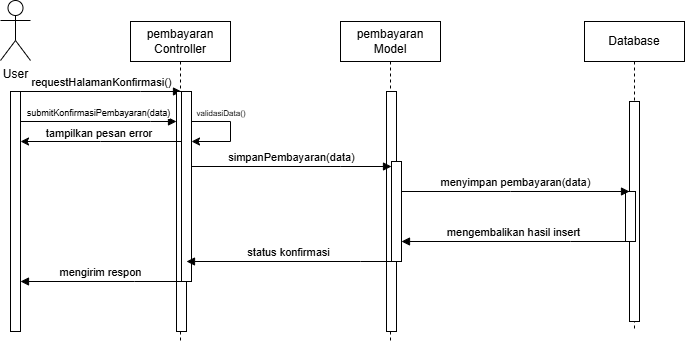

The diagram above was exported from draw.io. Its source (the exported page's mxGraphModel, read from the mxfile embedded in the PNG):
<mxGraphModel dx="1025" dy="451" grid="1" gridSize="10" guides="1" tooltips="1" connect="1" arrows="1" fold="1" page="1" pageScale="1" pageWidth="850" pageHeight="1100" math="0" shadow="0">
  <root>
    <mxCell id="0" />
    <mxCell id="1" parent="0" />
    <mxCell id="aM9ryv3xv72pqoxQDRHE-1" parent="1" style="shape=umlLifeline;perimeter=lifelinePerimeter;whiteSpace=wrap;html=1;container=0;dropTarget=0;collapsible=0;recursiveResize=0;outlineConnect=0;portConstraint=eastwest;newEdgeStyle={&quot;edgeStyle&quot;:&quot;elbowEdgeStyle&quot;,&quot;elbow&quot;:&quot;vertical&quot;,&quot;curved&quot;:0,&quot;rounded&quot;:0};" value="pembayaran Model" vertex="1">
      <mxGeometry height="320" width="100" x="410" y="40" as="geometry" />
    </mxCell>
    <mxCell id="aM9ryv3xv72pqoxQDRHE-2" parent="aM9ryv3xv72pqoxQDRHE-1" style="html=1;points=[];perimeter=orthogonalPerimeter;outlineConnect=0;targetShapes=umlLifeline;portConstraint=eastwest;newEdgeStyle={&quot;edgeStyle&quot;:&quot;elbowEdgeStyle&quot;,&quot;elbow&quot;:&quot;vertical&quot;,&quot;curved&quot;:0,&quot;rounded&quot;:0};" value="" vertex="1">
      <mxGeometry height="240" width="10" x="46" y="70" as="geometry" />
    </mxCell>
    <mxCell id="NEZw0eiykOOnan-eiZfQ-18" parent="aM9ryv3xv72pqoxQDRHE-1" style="html=1;points=[];perimeter=orthogonalPerimeter;outlineConnect=0;targetShapes=umlLifeline;portConstraint=eastwest;newEdgeStyle={&quot;edgeStyle&quot;:&quot;elbowEdgeStyle&quot;,&quot;elbow&quot;:&quot;vertical&quot;,&quot;curved&quot;:0,&quot;rounded&quot;:0};" value="" vertex="1">
      <mxGeometry height="100" width="10" x="51" y="140" as="geometry" />
    </mxCell>
    <mxCell id="aM9ryv3xv72pqoxQDRHE-5" parent="1" style="shape=umlLifeline;perimeter=lifelinePerimeter;whiteSpace=wrap;html=1;container=0;dropTarget=0;collapsible=0;recursiveResize=0;outlineConnect=0;portConstraint=eastwest;newEdgeStyle={&quot;edgeStyle&quot;:&quot;elbowEdgeStyle&quot;,&quot;elbow&quot;:&quot;vertical&quot;,&quot;curved&quot;:0,&quot;rounded&quot;:0};" value="Database" vertex="1">
      <mxGeometry height="310" width="100" x="654" y="40" as="geometry" />
    </mxCell>
    <mxCell id="aM9ryv3xv72pqoxQDRHE-6" parent="aM9ryv3xv72pqoxQDRHE-5" style="html=1;points=[];perimeter=orthogonalPerimeter;outlineConnect=0;targetShapes=umlLifeline;portConstraint=eastwest;newEdgeStyle={&quot;edgeStyle&quot;:&quot;elbowEdgeStyle&quot;,&quot;elbow&quot;:&quot;vertical&quot;,&quot;curved&quot;:0,&quot;rounded&quot;:0};" value="" vertex="1">
      <mxGeometry height="220" width="10" x="45" y="80" as="geometry" />
    </mxCell>
    <mxCell id="NEZw0eiykOOnan-eiZfQ-24" parent="aM9ryv3xv72pqoxQDRHE-5" style="html=1;points=[];perimeter=orthogonalPerimeter;outlineConnect=0;targetShapes=umlLifeline;portConstraint=eastwest;newEdgeStyle={&quot;edgeStyle&quot;:&quot;elbowEdgeStyle&quot;,&quot;elbow&quot;:&quot;vertical&quot;,&quot;curved&quot;:0,&quot;rounded&quot;:0};" value="" vertex="1">
      <mxGeometry height="50" width="10" x="41" y="170" as="geometry" />
    </mxCell>
    <mxCell id="aM9ryv3xv72pqoxQDRHE-7" edge="1" parent="1" source="NEZw0eiykOOnan-eiZfQ-18" style="html=1;verticalAlign=bottom;endArrow=block;edgeStyle=elbowEdgeStyle;elbow=vertical;curved=0;rounded=0;" target="aM9ryv3xv72pqoxQDRHE-6" value="menyimpan pembayaran(data)">
      <mxGeometry relative="1" as="geometry">
        <Array as="points">
          <mxPoint x="580" y="210" />
        </Array>
        <mxPoint x="470" y="233" as="sourcePoint" />
        <mxPoint x="699" y="233" as="targetPoint" />
      </mxGeometry>
    </mxCell>
    <mxCell id="aM9ryv3xv72pqoxQDRHE-9" edge="1" parent="1" source="NEZw0eiykOOnan-eiZfQ-24" style="html=1;verticalAlign=bottom;endArrow=block;edgeStyle=elbowEdgeStyle;elbow=vertical;curved=0;rounded=0;" target="NEZw0eiykOOnan-eiZfQ-18" value="mengembalikan hasil insert">
      <mxGeometry relative="1" as="geometry">
        <Array as="points">
          <mxPoint x="640" y="260" />
        </Array>
        <mxPoint x="699" y="250" as="sourcePoint" />
        <mxPoint x="466" y="250" as="targetPoint" />
      </mxGeometry>
    </mxCell>
    <mxCell id="NEZw0eiykOOnan-eiZfQ-3" parent="1" style="shape=umlActor;verticalLabelPosition=bottom;verticalAlign=top;html=1;outlineConnect=0;" value="User" vertex="1">
      <mxGeometry height="60" width="30" x="70" y="19" as="geometry" />
    </mxCell>
    <mxCell id="NEZw0eiykOOnan-eiZfQ-14" edge="1" parent="1" source="NEZw0eiykOOnan-eiZfQ-17" style="html=1;verticalAlign=bottom;endArrow=block;edgeStyle=elbowEdgeStyle;elbow=vertical;curved=0;rounded=0;" target="NEZw0eiykOOnan-eiZfQ-22" value="  requestHalamanKonfirmasi()">
      <mxGeometry relative="1" as="geometry">
        <Array as="points">
          <mxPoint x="210" y="110" />
        </Array>
        <mxPoint x="100" y="170" as="sourcePoint" />
        <mxPoint x="261" y="170" as="targetPoint" />
      </mxGeometry>
    </mxCell>
    <mxCell id="NEZw0eiykOOnan-eiZfQ-17" parent="1" style="html=1;points=[];perimeter=orthogonalPerimeter;outlineConnect=0;targetShapes=umlLifeline;portConstraint=eastwest;newEdgeStyle={&quot;edgeStyle&quot;:&quot;elbowEdgeStyle&quot;,&quot;elbow&quot;:&quot;vertical&quot;,&quot;curved&quot;:0,&quot;rounded&quot;:0};" value="" vertex="1">
      <mxGeometry height="240" width="10" x="80" y="110" as="geometry" />
    </mxCell>
    <mxCell id="NEZw0eiykOOnan-eiZfQ-20" parent="1" style="shape=umlLifeline;perimeter=lifelinePerimeter;whiteSpace=wrap;html=1;container=0;dropTarget=0;collapsible=0;recursiveResize=0;outlineConnect=0;portConstraint=eastwest;newEdgeStyle={&quot;edgeStyle&quot;:&quot;elbowEdgeStyle&quot;,&quot;elbow&quot;:&quot;vertical&quot;,&quot;curved&quot;:0,&quot;rounded&quot;:0};" value="pembayaran Controller" vertex="1">
      <mxGeometry height="320" width="100" x="200" y="40" as="geometry" />
    </mxCell>
    <mxCell id="NEZw0eiykOOnan-eiZfQ-21" parent="NEZw0eiykOOnan-eiZfQ-20" style="html=1;points=[];perimeter=orthogonalPerimeter;outlineConnect=0;targetShapes=umlLifeline;portConstraint=eastwest;newEdgeStyle={&quot;edgeStyle&quot;:&quot;elbowEdgeStyle&quot;,&quot;elbow&quot;:&quot;vertical&quot;,&quot;curved&quot;:0,&quot;rounded&quot;:0};" value="" vertex="1">
      <mxGeometry height="240" width="10" x="46" y="70" as="geometry" />
    </mxCell>
    <mxCell id="NEZw0eiykOOnan-eiZfQ-22" parent="NEZw0eiykOOnan-eiZfQ-20" style="html=1;points=[];perimeter=orthogonalPerimeter;outlineConnect=0;targetShapes=umlLifeline;portConstraint=eastwest;newEdgeStyle={&quot;edgeStyle&quot;:&quot;elbowEdgeStyle&quot;,&quot;elbow&quot;:&quot;vertical&quot;,&quot;curved&quot;:0,&quot;rounded&quot;:0};" value="" vertex="1">
      <mxGeometry height="190" width="10" x="51" y="70" as="geometry" />
    </mxCell>
    <mxCell id="NEZw0eiykOOnan-eiZfQ-28" edge="1" parent="NEZw0eiykOOnan-eiZfQ-20" source="NEZw0eiykOOnan-eiZfQ-22" style="endArrow=classic;html=1;rounded=0;" target="NEZw0eiykOOnan-eiZfQ-22" value="">
      <mxGeometry height="50" relative="1" width="50" as="geometry">
        <Array as="points">
          <mxPoint x="100" y="100" />
          <mxPoint x="100" y="120" />
        </Array>
        <mxPoint x="60" y="110" as="sourcePoint" />
        <mxPoint x="110" y="60" as="targetPoint" />
      </mxGeometry>
    </mxCell>
    <mxCell id="NEZw0eiykOOnan-eiZfQ-23" edge="1" parent="1" style="html=1;verticalAlign=bottom;endArrow=block;edgeStyle=elbowEdgeStyle;elbow=vertical;curved=0;rounded=0;" target="NEZw0eiykOOnan-eiZfQ-18" value="  simpanPembayaran(data)">
      <mxGeometry relative="1" as="geometry">
        <Array as="points">
          <mxPoint x="410" y="185" />
        </Array>
        <mxPoint x="261" y="185" as="sourcePoint" />
        <mxPoint x="461" y="185" as="targetPoint" />
      </mxGeometry>
    </mxCell>
    <mxCell id="NEZw0eiykOOnan-eiZfQ-25" edge="1" parent="1" source="NEZw0eiykOOnan-eiZfQ-18" style="html=1;verticalAlign=bottom;endArrow=block;edgeStyle=elbowEdgeStyle;elbow=vertical;curved=0;rounded=0;" target="NEZw0eiykOOnan-eiZfQ-21" value="status konfirmasi">
      <mxGeometry relative="1" as="geometry">
        <Array as="points">
          <mxPoint x="430" y="280" />
        </Array>
        <mxPoint x="449" y="290" as="sourcePoint" />
        <mxPoint x="220" y="290" as="targetPoint" />
      </mxGeometry>
    </mxCell>
    <mxCell id="NEZw0eiykOOnan-eiZfQ-26" edge="1" parent="1" source="NEZw0eiykOOnan-eiZfQ-22" style="html=1;verticalAlign=bottom;endArrow=block;edgeStyle=elbowEdgeStyle;elbow=vertical;curved=0;rounded=0;" target="NEZw0eiykOOnan-eiZfQ-17" value="&lt;font style=&quot;font-size: 11px;&quot;&gt;mengirim respon&lt;/font&gt;">
      <mxGeometry relative="1" as="geometry">
        <Array as="points">
          <mxPoint x="204" y="300" />
        </Array>
        <mxPoint x="246" y="300" as="sourcePoint" />
        <mxPoint x="30" y="300" as="targetPoint" />
      </mxGeometry>
    </mxCell>
    <mxCell id="NEZw0eiykOOnan-eiZfQ-27" edge="1" parent="1" source="NEZw0eiykOOnan-eiZfQ-17" style="html=1;verticalAlign=bottom;endArrow=block;edgeStyle=elbowEdgeStyle;elbow=vertical;curved=0;rounded=0;" target="NEZw0eiykOOnan-eiZfQ-21" value="&lt;font style=&quot;font-size: 9px;&quot;&gt;   submitKonfirmasiPembayaran(data)&lt;/font&gt;">
      <mxGeometry relative="1" as="geometry">
        <Array as="points">
          <mxPoint x="220" y="140" />
        </Array>
        <mxPoint x="100" y="120" as="sourcePoint" />
        <mxPoint x="261" y="120" as="targetPoint" />
      </mxGeometry>
    </mxCell>
    <mxCell id="NEZw0eiykOOnan-eiZfQ-31" parent="1" style="text;html=1;whiteSpace=wrap;strokeColor=none;fillColor=none;align=center;verticalAlign=middle;rounded=0;" value="&lt;font style=&quot;font-size: 8px;&quot;&gt;validasiData()&lt;/font&gt;" vertex="1">
      <mxGeometry height="33" width="60" x="261" y="114" as="geometry" />
    </mxCell>
    <mxCell id="NEZw0eiykOOnan-eiZfQ-32" edge="1" parent="1" source="NEZw0eiykOOnan-eiZfQ-22" style="endArrow=classic;html=1;rounded=0;" target="NEZw0eiykOOnan-eiZfQ-17" value="">
      <mxGeometry height="50" relative="1" width="50" as="geometry">
        <Array as="points">
          <mxPoint x="170" y="160" />
        </Array>
        <mxPoint x="129.28932188134524" y="250" as="sourcePoint" />
        <mxPoint x="110" y="190" as="targetPoint" />
      </mxGeometry>
    </mxCell>
    <mxCell id="NEZw0eiykOOnan-eiZfQ-33" parent="1" style="text;html=1;whiteSpace=wrap;strokeColor=none;fillColor=none;align=center;verticalAlign=middle;rounded=0;" value="&lt;font style=&quot;font-size: 11px;&quot;&gt;tampilkan pesan error&lt;/font&gt;" vertex="1">
      <mxGeometry height="30" width="130" x="104" y="137" as="geometry" />
    </mxCell>
  </root>
</mxGraphModel>